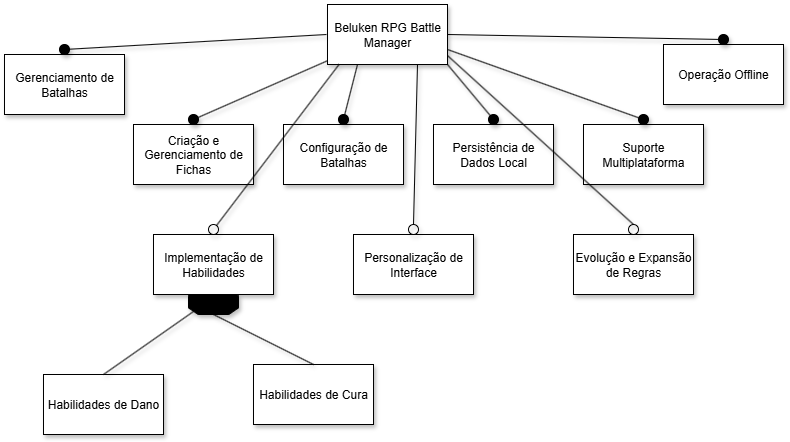

The diagram above was exported from draw.io. Its source (the exported page's mxGraphModel, read from the mxfile embedded in the PNG):
<mxGraphModel dx="786" dy="459" grid="1" gridSize="10" guides="1" tooltips="1" connect="1" arrows="1" fold="1" page="1" pageScale="1" pageWidth="827" pageHeight="1169" math="0" shadow="0">
  <root>
    <mxCell id="0" />
    <mxCell id="1" parent="0" />
    <mxCell id="z1I6TeJDTpT5_EIUyGYr-1" value="Beluken RPG Battle Manager" style="rounded=0;whiteSpace=wrap;html=1;shadow=1;" parent="1" vertex="1">
      <mxGeometry x="354" y="60" width="120" height="60" as="geometry" />
    </mxCell>
    <mxCell id="z1I6TeJDTpT5_EIUyGYr-5" value="" style="endArrow=none;html=1;rounded=0;entryX=-0.003;entryY=0.94;entryDx=0;entryDy=0;entryPerimeter=0;shadow=1;" parent="1" source="z1I6TeJDTpT5_EIUyGYr-8" target="z1I6TeJDTpT5_EIUyGYr-1" edge="1">
      <mxGeometry width="50" height="50" relative="1" as="geometry">
        <mxPoint x="220" y="170" as="sourcePoint" />
        <mxPoint x="354" y="90" as="targetPoint" />
      </mxGeometry>
    </mxCell>
    <mxCell id="z1I6TeJDTpT5_EIUyGYr-6" value="Criação e Gerenciamento de Fichas" style="rounded=0;whiteSpace=wrap;html=1;shadow=1;" parent="1" vertex="1">
      <mxGeometry x="160" y="180" width="120" height="60" as="geometry" />
    </mxCell>
    <mxCell id="z1I6TeJDTpT5_EIUyGYr-10" value="" style="endArrow=none;html=1;rounded=0;shadow=1;" parent="1" target="z1I6TeJDTpT5_EIUyGYr-8" edge="1">
      <mxGeometry width="50" height="50" relative="1" as="geometry">
        <mxPoint x="220" y="170" as="sourcePoint" />
        <mxPoint x="354" y="90" as="targetPoint" />
      </mxGeometry>
    </mxCell>
    <mxCell id="z1I6TeJDTpT5_EIUyGYr-8" value="" style="ellipse;whiteSpace=wrap;html=1;fillColor=#000000;shadow=1;" parent="1" vertex="1">
      <mxGeometry x="215" y="170" width="10" height="10" as="geometry" />
    </mxCell>
    <mxCell id="z1I6TeJDTpT5_EIUyGYr-11" value="" style="endArrow=none;html=1;rounded=0;shadow=1;" parent="1" source="z1I6TeJDTpT5_EIUyGYr-14" edge="1">
      <mxGeometry width="50" height="50" relative="1" as="geometry">
        <mxPoint x="91" y="100" as="sourcePoint" />
        <mxPoint x="353" y="90" as="targetPoint" />
      </mxGeometry>
    </mxCell>
    <mxCell id="z1I6TeJDTpT5_EIUyGYr-12" value="Gerenciamento de Batalhas" style="rounded=0;whiteSpace=wrap;html=1;shadow=1;" parent="1" vertex="1">
      <mxGeometry x="31" y="110" width="120" height="60" as="geometry" />
    </mxCell>
    <mxCell id="z1I6TeJDTpT5_EIUyGYr-13" value="" style="endArrow=none;html=1;rounded=0;shadow=1;" parent="1" target="z1I6TeJDTpT5_EIUyGYr-14" edge="1">
      <mxGeometry width="50" height="50" relative="1" as="geometry">
        <mxPoint x="91" y="100" as="sourcePoint" />
        <mxPoint x="225" y="20" as="targetPoint" />
      </mxGeometry>
    </mxCell>
    <mxCell id="z1I6TeJDTpT5_EIUyGYr-14" value="" style="ellipse;whiteSpace=wrap;html=1;fillColor=#000000;shadow=1;" parent="1" vertex="1">
      <mxGeometry x="86" y="100" width="10" height="10" as="geometry" />
    </mxCell>
    <mxCell id="z1I6TeJDTpT5_EIUyGYr-15" value="" style="endArrow=none;html=1;rounded=0;entryX=0.25;entryY=1;entryDx=0;entryDy=0;shadow=1;" parent="1" source="z1I6TeJDTpT5_EIUyGYr-18" target="z1I6TeJDTpT5_EIUyGYr-1" edge="1">
      <mxGeometry width="50" height="50" relative="1" as="geometry">
        <mxPoint x="370" y="180" as="sourcePoint" />
        <mxPoint x="504" y="100" as="targetPoint" />
      </mxGeometry>
    </mxCell>
    <mxCell id="z1I6TeJDTpT5_EIUyGYr-16" value="Configuração de Batalhas" style="rounded=0;whiteSpace=wrap;html=1;shadow=1;" parent="1" vertex="1">
      <mxGeometry x="310" y="180" width="120" height="60" as="geometry" />
    </mxCell>
    <mxCell id="z1I6TeJDTpT5_EIUyGYr-17" value="" style="endArrow=none;html=1;rounded=0;shadow=1;" parent="1" target="z1I6TeJDTpT5_EIUyGYr-18" edge="1">
      <mxGeometry width="50" height="50" relative="1" as="geometry">
        <mxPoint x="370" y="170" as="sourcePoint" />
        <mxPoint x="504" y="90" as="targetPoint" />
      </mxGeometry>
    </mxCell>
    <mxCell id="z1I6TeJDTpT5_EIUyGYr-18" value="" style="ellipse;whiteSpace=wrap;html=1;fillColor=#000000;shadow=1;" parent="1" vertex="1">
      <mxGeometry x="365" y="170" width="10" height="10" as="geometry" />
    </mxCell>
    <mxCell id="z1I6TeJDTpT5_EIUyGYr-19" value="" style="endArrow=none;html=1;rounded=0;entryX=1;entryY=1;entryDx=0;entryDy=0;shadow=1;" parent="1" source="z1I6TeJDTpT5_EIUyGYr-22" target="z1I6TeJDTpT5_EIUyGYr-1" edge="1">
      <mxGeometry width="50" height="50" relative="1" as="geometry">
        <mxPoint x="510" y="170" as="sourcePoint" />
        <mxPoint x="524" y="110" as="targetPoint" />
      </mxGeometry>
    </mxCell>
    <mxCell id="z1I6TeJDTpT5_EIUyGYr-20" value="Persistência de Dados Local" style="rounded=0;whiteSpace=wrap;html=1;shadow=1;" parent="1" vertex="1">
      <mxGeometry x="460" y="180" width="120" height="60" as="geometry" />
    </mxCell>
    <mxCell id="z1I6TeJDTpT5_EIUyGYr-21" value="" style="endArrow=none;html=1;rounded=0;shadow=1;" parent="1" target="z1I6TeJDTpT5_EIUyGYr-22" edge="1">
      <mxGeometry width="50" height="50" relative="1" as="geometry">
        <mxPoint x="520" y="170" as="sourcePoint" />
        <mxPoint x="654" y="90" as="targetPoint" />
      </mxGeometry>
    </mxCell>
    <mxCell id="z1I6TeJDTpT5_EIUyGYr-22" value="" style="ellipse;whiteSpace=wrap;html=1;fillColor=#000000;shadow=1;" parent="1" vertex="1">
      <mxGeometry x="515" y="170" width="10" height="10" as="geometry" />
    </mxCell>
    <mxCell id="z1I6TeJDTpT5_EIUyGYr-23" value="" style="endArrow=none;html=1;rounded=0;entryX=1;entryY=0.5;entryDx=0;entryDy=0;shadow=1;" parent="1" source="z1I6TeJDTpT5_EIUyGYr-26" target="z1I6TeJDTpT5_EIUyGYr-1" edge="1">
      <mxGeometry width="50" height="50" relative="1" as="geometry">
        <mxPoint x="660" y="130" as="sourcePoint" />
        <mxPoint x="624" y="80" as="targetPoint" />
      </mxGeometry>
    </mxCell>
    <mxCell id="z1I6TeJDTpT5_EIUyGYr-24" value="Operação Offline" style="rounded=0;whiteSpace=wrap;html=1;shadow=1;" parent="1" vertex="1">
      <mxGeometry x="690" y="100" width="120" height="60" as="geometry" />
    </mxCell>
    <mxCell id="z1I6TeJDTpT5_EIUyGYr-25" value="" style="endArrow=none;html=1;rounded=0;shadow=1;" parent="1" target="z1I6TeJDTpT5_EIUyGYr-26" edge="1">
      <mxGeometry width="50" height="50" relative="1" as="geometry">
        <mxPoint x="750" y="90" as="sourcePoint" />
        <mxPoint x="884" y="10" as="targetPoint" />
      </mxGeometry>
    </mxCell>
    <mxCell id="z1I6TeJDTpT5_EIUyGYr-26" value="" style="ellipse;whiteSpace=wrap;html=1;fillColor=#000000;shadow=1;" parent="1" vertex="1">
      <mxGeometry x="745" y="90" width="10" height="10" as="geometry" />
    </mxCell>
    <mxCell id="z1I6TeJDTpT5_EIUyGYr-27" value="" style="endArrow=none;html=1;rounded=0;entryX=1;entryY=0.75;entryDx=0;entryDy=0;shadow=1;" parent="1" source="z1I6TeJDTpT5_EIUyGYr-30" target="z1I6TeJDTpT5_EIUyGYr-1" edge="1">
      <mxGeometry width="50" height="50" relative="1" as="geometry">
        <mxPoint x="91" y="240" as="sourcePoint" />
        <mxPoint x="55" y="190" as="targetPoint" />
      </mxGeometry>
    </mxCell>
    <mxCell id="z1I6TeJDTpT5_EIUyGYr-28" value="Suporte Multiplataforma" style="rounded=0;whiteSpace=wrap;html=1;shadow=1;" parent="1" vertex="1">
      <mxGeometry x="610" y="180" width="120" height="60" as="geometry" />
    </mxCell>
    <mxCell id="z1I6TeJDTpT5_EIUyGYr-29" value="" style="endArrow=none;html=1;rounded=0;shadow=1;" parent="1" target="z1I6TeJDTpT5_EIUyGYr-30" edge="1">
      <mxGeometry width="50" height="50" relative="1" as="geometry">
        <mxPoint x="670" y="170" as="sourcePoint" />
        <mxPoint x="804" y="90" as="targetPoint" />
      </mxGeometry>
    </mxCell>
    <mxCell id="z1I6TeJDTpT5_EIUyGYr-30" value="" style="ellipse;whiteSpace=wrap;html=1;fillColor=#000000;shadow=1;" parent="1" vertex="1">
      <mxGeometry x="665" y="170" width="10" height="10" as="geometry" />
    </mxCell>
    <mxCell id="z1I6TeJDTpT5_EIUyGYr-33" value="" style="endArrow=none;html=1;rounded=0;entryX=0.098;entryY=0.995;entryDx=0;entryDy=0;entryPerimeter=0;shadow=1;" parent="1" source="z1I6TeJDTpT5_EIUyGYr-36" target="z1I6TeJDTpT5_EIUyGYr-1" edge="1">
      <mxGeometry width="50" height="50" relative="1" as="geometry">
        <mxPoint x="156" y="314" as="sourcePoint" />
        <mxPoint x="290" y="260" as="targetPoint" />
      </mxGeometry>
    </mxCell>
    <mxCell id="z1I6TeJDTpT5_EIUyGYr-34" value="Implementação de Habilidades" style="rounded=0;whiteSpace=wrap;html=1;shadow=1;" parent="1" vertex="1">
      <mxGeometry x="180" y="290" width="120" height="60" as="geometry" />
    </mxCell>
    <mxCell id="z1I6TeJDTpT5_EIUyGYr-35" value="" style="endArrow=none;html=1;rounded=0;shadow=1;" parent="1" target="z1I6TeJDTpT5_EIUyGYr-36" edge="1">
      <mxGeometry width="50" height="50" relative="1" as="geometry">
        <mxPoint x="240" y="280" as="sourcePoint" />
        <mxPoint x="374" y="200" as="targetPoint" />
      </mxGeometry>
    </mxCell>
    <mxCell id="z1I6TeJDTpT5_EIUyGYr-36" value="" style="ellipse;whiteSpace=wrap;html=1;fillColor=none;shadow=1;" parent="1" vertex="1">
      <mxGeometry x="235" y="280" width="10" height="10" as="geometry" />
    </mxCell>
    <mxCell id="z1I6TeJDTpT5_EIUyGYr-40" value="Personalização de Interface" style="rounded=0;whiteSpace=wrap;html=1;shadow=1;" parent="1" vertex="1">
      <mxGeometry x="380" y="290" width="120" height="60" as="geometry" />
    </mxCell>
    <mxCell id="z1I6TeJDTpT5_EIUyGYr-41" value="" style="endArrow=none;html=1;rounded=0;shadow=1;" parent="1" target="z1I6TeJDTpT5_EIUyGYr-42" edge="1">
      <mxGeometry width="50" height="50" relative="1" as="geometry">
        <mxPoint x="440" y="280" as="sourcePoint" />
        <mxPoint x="574" y="200" as="targetPoint" />
      </mxGeometry>
    </mxCell>
    <mxCell id="z1I6TeJDTpT5_EIUyGYr-42" value="" style="ellipse;whiteSpace=wrap;html=1;fillColor=none;shadow=1;" parent="1" vertex="1">
      <mxGeometry x="435" y="280" width="10" height="10" as="geometry" />
    </mxCell>
    <mxCell id="z1I6TeJDTpT5_EIUyGYr-44" value="" style="endArrow=none;html=1;rounded=0;entryX=0.75;entryY=1;entryDx=0;entryDy=0;exitX=0.5;exitY=0;exitDx=0;exitDy=0;shadow=1;" parent="1" source="z1I6TeJDTpT5_EIUyGYr-42" target="z1I6TeJDTpT5_EIUyGYr-1" edge="1">
      <mxGeometry width="50" height="50" relative="1" as="geometry">
        <mxPoint x="430" y="431" as="sourcePoint" />
        <mxPoint x="553" y="270" as="targetPoint" />
      </mxGeometry>
    </mxCell>
    <mxCell id="z1I6TeJDTpT5_EIUyGYr-45" value="Evolução e Expansão de Regras" style="rounded=0;whiteSpace=wrap;html=1;shadow=1;" parent="1" vertex="1">
      <mxGeometry x="600" y="290" width="120" height="60" as="geometry" />
    </mxCell>
    <mxCell id="z1I6TeJDTpT5_EIUyGYr-50" value="" style="ellipse;whiteSpace=wrap;html=1;fillColor=none;shadow=1;" parent="1" vertex="1">
      <mxGeometry x="655" y="280" width="10" height="10" as="geometry" />
    </mxCell>
    <mxCell id="z1I6TeJDTpT5_EIUyGYr-51" value="" style="endArrow=none;html=1;rounded=0;entryX=1.004;entryY=0.858;entryDx=0;entryDy=0;exitX=0.5;exitY=0;exitDx=0;exitDy=0;entryPerimeter=0;shadow=1;" parent="1" source="z1I6TeJDTpT5_EIUyGYr-50" target="z1I6TeJDTpT5_EIUyGYr-1" edge="1">
      <mxGeometry width="50" height="50" relative="1" as="geometry">
        <mxPoint x="621" y="250" as="sourcePoint" />
        <mxPoint x="600" y="150" as="targetPoint" />
      </mxGeometry>
    </mxCell>
    <mxCell id="z1I6TeJDTpT5_EIUyGYr-55" value="" style="strokeWidth=1;html=1;shape=mxgraph.flowchart.loop_limit;whiteSpace=wrap;direction=west;fillColor=#000000;shadow=1;" parent="1" vertex="1">
      <mxGeometry x="215" y="350" width="50" height="20" as="geometry" />
    </mxCell>
    <mxCell id="z1I6TeJDTpT5_EIUyGYr-57" value="Habilidades de Dano" style="rounded=0;whiteSpace=wrap;html=1;shadow=1;" parent="1" vertex="1">
      <mxGeometry x="70" y="430" width="120" height="60" as="geometry" />
    </mxCell>
    <mxCell id="z1I6TeJDTpT5_EIUyGYr-58" value="Habilidades de Cura" style="rounded=0;whiteSpace=wrap;html=1;shadow=1;" parent="1" vertex="1">
      <mxGeometry x="280" y="420" width="120" height="60" as="geometry" />
    </mxCell>
    <mxCell id="z1I6TeJDTpT5_EIUyGYr-61" value="" style="endArrow=none;html=1;rounded=0;exitX=0.5;exitY=0;exitDx=0;exitDy=0;entryX=0.9;entryY=0.15;entryDx=0;entryDy=0;entryPerimeter=0;shadow=1;" parent="1" source="z1I6TeJDTpT5_EIUyGYr-57" target="z1I6TeJDTpT5_EIUyGYr-55" edge="1">
      <mxGeometry width="50" height="50" relative="1" as="geometry">
        <mxPoint x="165" y="410" as="sourcePoint" />
        <mxPoint x="215" y="360" as="targetPoint" />
      </mxGeometry>
    </mxCell>
    <mxCell id="z1I6TeJDTpT5_EIUyGYr-63" value="" style="endArrow=none;html=1;rounded=0;exitX=0.5;exitY=0;exitDx=0;exitDy=0;entryX=0.5;entryY=0;entryDx=0;entryDy=0;entryPerimeter=0;shadow=1;" parent="1" source="z1I6TeJDTpT5_EIUyGYr-58" target="z1I6TeJDTpT5_EIUyGYr-55" edge="1">
      <mxGeometry width="50" height="50" relative="1" as="geometry">
        <mxPoint x="195" y="420" as="sourcePoint" />
        <mxPoint x="245" y="370" as="targetPoint" />
      </mxGeometry>
    </mxCell>
    <mxCell id="z1I6TeJDTpT5_EIUyGYr-66" value="" style="endArrow=none;html=1;rounded=0;shadow=1;" parent="1" edge="1">
      <mxGeometry width="50" height="50" relative="1" as="geometry">
        <mxPoint x="615" y="410" as="sourcePoint" />
        <mxPoint x="615" y="410" as="targetPoint" />
      </mxGeometry>
    </mxCell>
  </root>
</mxGraphModel>